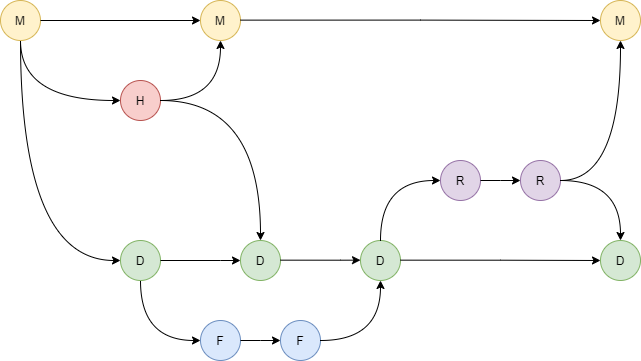

The diagram above was exported from draw.io. Its source (the exported page's mxGraphModel, read from the mxfile embedded in the PNG):
<mxGraphModel dx="1102" dy="614" grid="1" gridSize="10" guides="1" tooltips="1" connect="1" arrows="1" fold="1" page="1" pageScale="1" pageWidth="827" pageHeight="1169" math="0" shadow="0">
  <root>
    <mxCell id="0" />
    <mxCell id="1" parent="0" />
    <mxCell id="BB83CclazprZzaM3CWtN-2" value="M" style="ellipse;whiteSpace=wrap;html=1;aspect=fixed;fillColor=#fff2cc;strokeColor=#d6b656;" parent="1" vertex="1">
      <mxGeometry x="40" y="80" width="40" height="40" as="geometry" />
    </mxCell>
    <mxCell id="BB83CclazprZzaM3CWtN-3" value="M" style="ellipse;whiteSpace=wrap;html=1;aspect=fixed;fillColor=#fff2cc;strokeColor=#d6b656;" parent="1" vertex="1">
      <mxGeometry x="240" y="80" width="40" height="40" as="geometry" />
    </mxCell>
    <mxCell id="BB83CclazprZzaM3CWtN-4" value="D" style="ellipse;whiteSpace=wrap;html=1;aspect=fixed;fillColor=#d5e8d4;strokeColor=#82b366;" parent="1" vertex="1">
      <mxGeometry x="160" y="320" width="40" height="40" as="geometry" />
    </mxCell>
    <mxCell id="BB83CclazprZzaM3CWtN-6" value="D" style="ellipse;whiteSpace=wrap;html=1;aspect=fixed;fillColor=#d5e8d4;strokeColor=#82b366;" parent="1" vertex="1">
      <mxGeometry x="400" y="320" width="40" height="40" as="geometry" />
    </mxCell>
    <mxCell id="BB83CclazprZzaM3CWtN-8" value="D" style="ellipse;whiteSpace=wrap;html=1;aspect=fixed;fillColor=#d5e8d4;strokeColor=#82b366;" parent="1" vertex="1">
      <mxGeometry x="640" y="320" width="40" height="40" as="geometry" />
    </mxCell>
    <mxCell id="BB83CclazprZzaM3CWtN-9" value="M" style="ellipse;whiteSpace=wrap;html=1;aspect=fixed;fillColor=#fff2cc;strokeColor=#d6b656;" parent="1" vertex="1">
      <mxGeometry x="640" y="80" width="40" height="40" as="geometry" />
    </mxCell>
    <mxCell id="BB83CclazprZzaM3CWtN-10" value="H" style="ellipse;whiteSpace=wrap;html=1;aspect=fixed;fillColor=#f8cecc;strokeColor=#b85450;" parent="1" vertex="1">
      <mxGeometry x="160" y="160" width="40" height="40" as="geometry" />
    </mxCell>
    <mxCell id="BB83CclazprZzaM3CWtN-11" value="R" style="ellipse;whiteSpace=wrap;html=1;aspect=fixed;fillColor=#e1d5e7;strokeColor=#9673a6;" parent="1" vertex="1">
      <mxGeometry x="480" y="240" width="40" height="40" as="geometry" />
    </mxCell>
    <mxCell id="BB83CclazprZzaM3CWtN-12" value="R" style="ellipse;whiteSpace=wrap;html=1;aspect=fixed;fillColor=#e1d5e7;strokeColor=#9673a6;" parent="1" vertex="1">
      <mxGeometry x="560" y="240" width="40" height="40" as="geometry" />
    </mxCell>
    <mxCell id="BB83CclazprZzaM3CWtN-13" value="F" style="ellipse;whiteSpace=wrap;html=1;aspect=fixed;fillColor=#dae8fc;strokeColor=#6c8ebf;" parent="1" vertex="1">
      <mxGeometry x="240" y="400" width="40" height="40" as="geometry" />
    </mxCell>
    <mxCell id="BB83CclazprZzaM3CWtN-14" value="F" style="ellipse;whiteSpace=wrap;html=1;aspect=fixed;fillColor=#dae8fc;strokeColor=#6c8ebf;" parent="1" vertex="1">
      <mxGeometry x="320" y="400" width="40" height="40" as="geometry" />
    </mxCell>
    <mxCell id="BB83CclazprZzaM3CWtN-15" value="D" style="ellipse;whiteSpace=wrap;html=1;aspect=fixed;fillColor=#d5e8d4;strokeColor=#82b366;" parent="1" vertex="1">
      <mxGeometry x="280" y="320" width="40" height="40" as="geometry" />
    </mxCell>
    <mxCell id="BB83CclazprZzaM3CWtN-20" value="" style="curved=1;endArrow=classic;html=1;rounded=0;edgeStyle=orthogonalEdgeStyle;exitX=0.5;exitY=1;exitDx=0;exitDy=0;" parent="1" source="BB83CclazprZzaM3CWtN-2" target="BB83CclazprZzaM3CWtN-10" edge="1">
      <mxGeometry width="50" height="50" relative="1" as="geometry">
        <mxPoint x="90" y="160" as="sourcePoint" />
        <mxPoint x="140" y="110" as="targetPoint" />
        <Array as="points">
          <mxPoint x="60" y="180" />
        </Array>
      </mxGeometry>
    </mxCell>
    <mxCell id="BB83CclazprZzaM3CWtN-21" value="" style="curved=1;endArrow=classic;html=1;rounded=0;edgeStyle=orthogonalEdgeStyle;exitX=0.5;exitY=1;exitDx=0;exitDy=0;entryX=0;entryY=0.5;entryDx=0;entryDy=0;" parent="1" source="BB83CclazprZzaM3CWtN-2" target="BB83CclazprZzaM3CWtN-4" edge="1">
      <mxGeometry width="50" height="50" relative="1" as="geometry">
        <mxPoint x="70" y="130" as="sourcePoint" />
        <mxPoint x="170" y="190" as="targetPoint" />
        <Array as="points">
          <mxPoint x="60" y="340" />
        </Array>
      </mxGeometry>
    </mxCell>
    <mxCell id="BB83CclazprZzaM3CWtN-22" value="" style="curved=1;endArrow=classic;html=1;rounded=0;edgeStyle=orthogonalEdgeStyle;entryX=0.5;entryY=1;entryDx=0;entryDy=0;" parent="1" target="BB83CclazprZzaM3CWtN-3" edge="1">
      <mxGeometry width="50" height="50" relative="1" as="geometry">
        <mxPoint x="200" y="180" as="sourcePoint" />
        <mxPoint x="250" y="130" as="targetPoint" />
        <Array as="points">
          <mxPoint x="260" y="180" />
        </Array>
      </mxGeometry>
    </mxCell>
    <mxCell id="BB83CclazprZzaM3CWtN-24" value="" style="curved=1;endArrow=classic;html=1;rounded=0;edgeStyle=orthogonalEdgeStyle;exitX=0.5;exitY=1;exitDx=0;exitDy=0;entryX=0;entryY=0.5;entryDx=0;entryDy=0;" parent="1" source="BB83CclazprZzaM3CWtN-4" target="BB83CclazprZzaM3CWtN-13" edge="1">
      <mxGeometry width="50" height="50" relative="1" as="geometry">
        <mxPoint x="160" y="399.97" as="sourcePoint" />
        <mxPoint x="210" y="349.97" as="targetPoint" />
        <Array as="points">
          <mxPoint x="180" y="420" />
        </Array>
      </mxGeometry>
    </mxCell>
    <mxCell id="BB83CclazprZzaM3CWtN-25" value="" style="curved=1;endArrow=classic;html=1;rounded=0;edgeStyle=orthogonalEdgeStyle;entryX=0;entryY=0.5;entryDx=0;entryDy=0;" parent="1" target="BB83CclazprZzaM3CWtN-15" edge="1">
      <mxGeometry width="50" height="50" relative="1" as="geometry">
        <mxPoint x="200" y="340" as="sourcePoint" />
        <mxPoint x="250" y="290" as="targetPoint" />
        <Array as="points">
          <mxPoint x="260" y="340" />
          <mxPoint x="260" y="340" />
        </Array>
      </mxGeometry>
    </mxCell>
    <mxCell id="BB83CclazprZzaM3CWtN-26" value="" style="curved=1;endArrow=classic;html=1;rounded=0;edgeStyle=orthogonalEdgeStyle;entryX=0;entryY=0.5;entryDx=0;entryDy=0;" parent="1" edge="1">
      <mxGeometry width="50" height="50" relative="1" as="geometry">
        <mxPoint x="320" y="339.66" as="sourcePoint" />
        <mxPoint x="400" y="339.66" as="targetPoint" />
        <Array as="points">
          <mxPoint x="380" y="339.66" />
          <mxPoint x="380" y="339.66" />
        </Array>
      </mxGeometry>
    </mxCell>
    <mxCell id="BB83CclazprZzaM3CWtN-27" value="" style="curved=1;endArrow=classic;html=1;rounded=0;edgeStyle=orthogonalEdgeStyle;entryX=0;entryY=0.5;entryDx=0;entryDy=0;" parent="1" target="BB83CclazprZzaM3CWtN-8" edge="1">
      <mxGeometry width="50" height="50" relative="1" as="geometry">
        <mxPoint x="440" y="339.6600000000002" as="sourcePoint" />
        <mxPoint x="520" y="339.6600000000002" as="targetPoint" />
        <Array as="points" />
      </mxGeometry>
    </mxCell>
    <mxCell id="BB83CclazprZzaM3CWtN-28" value="" style="curved=1;endArrow=classic;html=1;rounded=0;edgeStyle=orthogonalEdgeStyle;entryX=0;entryY=0.5;entryDx=0;entryDy=0;" parent="1" target="BB83CclazprZzaM3CWtN-9" edge="1">
      <mxGeometry width="50" height="50" relative="1" as="geometry">
        <mxPoint x="280" y="99.6300000000002" as="sourcePoint" />
        <mxPoint x="480" y="99.97" as="targetPoint" />
        <Array as="points" />
      </mxGeometry>
    </mxCell>
    <mxCell id="BB83CclazprZzaM3CWtN-29" value="" style="curved=1;endArrow=classic;html=1;rounded=0;edgeStyle=orthogonalEdgeStyle;entryX=0;entryY=0.5;entryDx=0;entryDy=0;exitX=1;exitY=0.5;exitDx=0;exitDy=0;" parent="1" source="BB83CclazprZzaM3CWtN-11" target="BB83CclazprZzaM3CWtN-12" edge="1">
      <mxGeometry width="50" height="50" relative="1" as="geometry">
        <mxPoint x="510" y="300.0000000000002" as="sourcePoint" />
        <mxPoint x="590" y="300.0000000000002" as="targetPoint" />
        <Array as="points">
          <mxPoint x="540" y="260" />
          <mxPoint x="540" y="260" />
        </Array>
      </mxGeometry>
    </mxCell>
    <mxCell id="BB83CclazprZzaM3CWtN-30" value="" style="curved=1;endArrow=classic;html=1;rounded=0;edgeStyle=orthogonalEdgeStyle;entryX=0;entryY=0.5;entryDx=0;entryDy=0;exitX=0.5;exitY=0;exitDx=0;exitDy=0;" parent="1" source="BB83CclazprZzaM3CWtN-6" target="BB83CclazprZzaM3CWtN-11" edge="1">
      <mxGeometry width="50" height="50" relative="1" as="geometry">
        <mxPoint x="440" y="319.3100000000002" as="sourcePoint" />
        <mxPoint x="520" y="319.3100000000002" as="targetPoint" />
        <Array as="points">
          <mxPoint x="420" y="260" />
        </Array>
      </mxGeometry>
    </mxCell>
    <mxCell id="BB83CclazprZzaM3CWtN-32" value="" style="curved=1;endArrow=classic;html=1;rounded=0;edgeStyle=orthogonalEdgeStyle;entryX=0;entryY=0.5;entryDx=0;entryDy=0;exitX=1;exitY=0.5;exitDx=0;exitDy=0;" parent="1" source="BB83CclazprZzaM3CWtN-13" target="BB83CclazprZzaM3CWtN-14" edge="1">
      <mxGeometry width="50" height="50" relative="1" as="geometry">
        <mxPoint x="330" y="349.6600000000002" as="sourcePoint" />
        <mxPoint x="410" y="349.6600000000002" as="targetPoint" />
        <Array as="points">
          <mxPoint x="300" y="420" />
          <mxPoint x="300" y="420" />
        </Array>
      </mxGeometry>
    </mxCell>
    <mxCell id="BB83CclazprZzaM3CWtN-33" value="" style="curved=1;endArrow=classic;html=1;rounded=0;edgeStyle=orthogonalEdgeStyle;exitX=1;exitY=0.5;exitDx=0;exitDy=0;entryX=0.5;entryY=1;entryDx=0;entryDy=0;" parent="1" source="BB83CclazprZzaM3CWtN-14" target="BB83CclazprZzaM3CWtN-6" edge="1">
      <mxGeometry width="50" height="50" relative="1" as="geometry">
        <mxPoint x="340" y="359.6600000000002" as="sourcePoint" />
        <mxPoint x="420" y="390" as="targetPoint" />
        <Array as="points">
          <mxPoint x="420" y="420" />
        </Array>
      </mxGeometry>
    </mxCell>
    <mxCell id="BB83CclazprZzaM3CWtN-34" value="" style="curved=1;endArrow=classic;html=1;rounded=0;edgeStyle=orthogonalEdgeStyle;exitX=1;exitY=0.5;exitDx=0;exitDy=0;entryX=0.5;entryY=1;entryDx=0;entryDy=0;" parent="1" target="BB83CclazprZzaM3CWtN-9" edge="1">
      <mxGeometry width="50" height="50" relative="1" as="geometry">
        <mxPoint x="600" y="260" as="sourcePoint" />
        <mxPoint x="660" y="200" as="targetPoint" />
        <Array as="points">
          <mxPoint x="660" y="260" />
        </Array>
      </mxGeometry>
    </mxCell>
    <mxCell id="BB83CclazprZzaM3CWtN-35" value="" style="curved=1;endArrow=classic;html=1;rounded=0;edgeStyle=orthogonalEdgeStyle;exitX=1;exitY=0.5;exitDx=0;exitDy=0;entryX=0.5;entryY=0;entryDx=0;entryDy=0;" parent="1" source="BB83CclazprZzaM3CWtN-12" target="BB83CclazprZzaM3CWtN-8" edge="1">
      <mxGeometry width="50" height="50" relative="1" as="geometry">
        <mxPoint x="610" y="270" as="sourcePoint" />
        <mxPoint x="670" y="130" as="targetPoint" />
        <Array as="points">
          <mxPoint x="660" y="260" />
        </Array>
      </mxGeometry>
    </mxCell>
    <mxCell id="BB83CclazprZzaM3CWtN-36" value="" style="curved=1;endArrow=classic;html=1;rounded=0;edgeStyle=orthogonalEdgeStyle;entryX=0;entryY=0.5;entryDx=0;entryDy=0;exitX=1;exitY=0.5;exitDx=0;exitDy=0;" parent="1" source="BB83CclazprZzaM3CWtN-2" target="BB83CclazprZzaM3CWtN-3" edge="1">
      <mxGeometry width="50" height="50" relative="1" as="geometry">
        <mxPoint x="290" y="109.63000000000022" as="sourcePoint" />
        <mxPoint x="650" y="110" as="targetPoint" />
        <Array as="points" />
      </mxGeometry>
    </mxCell>
    <mxCell id="BB83CclazprZzaM3CWtN-37" value="" style="curved=1;endArrow=classic;html=1;rounded=0;edgeStyle=orthogonalEdgeStyle;entryX=0.5;entryY=0;entryDx=0;entryDy=0;exitX=1;exitY=0.5;exitDx=0;exitDy=0;" parent="1" source="BB83CclazprZzaM3CWtN-10" target="BB83CclazprZzaM3CWtN-15" edge="1">
      <mxGeometry width="50" height="50" relative="1" as="geometry">
        <mxPoint x="210" y="190" as="sourcePoint" />
        <mxPoint x="270" y="130" as="targetPoint" />
        <Array as="points">
          <mxPoint x="300" y="180" />
        </Array>
      </mxGeometry>
    </mxCell>
  </root>
</mxGraphModel>